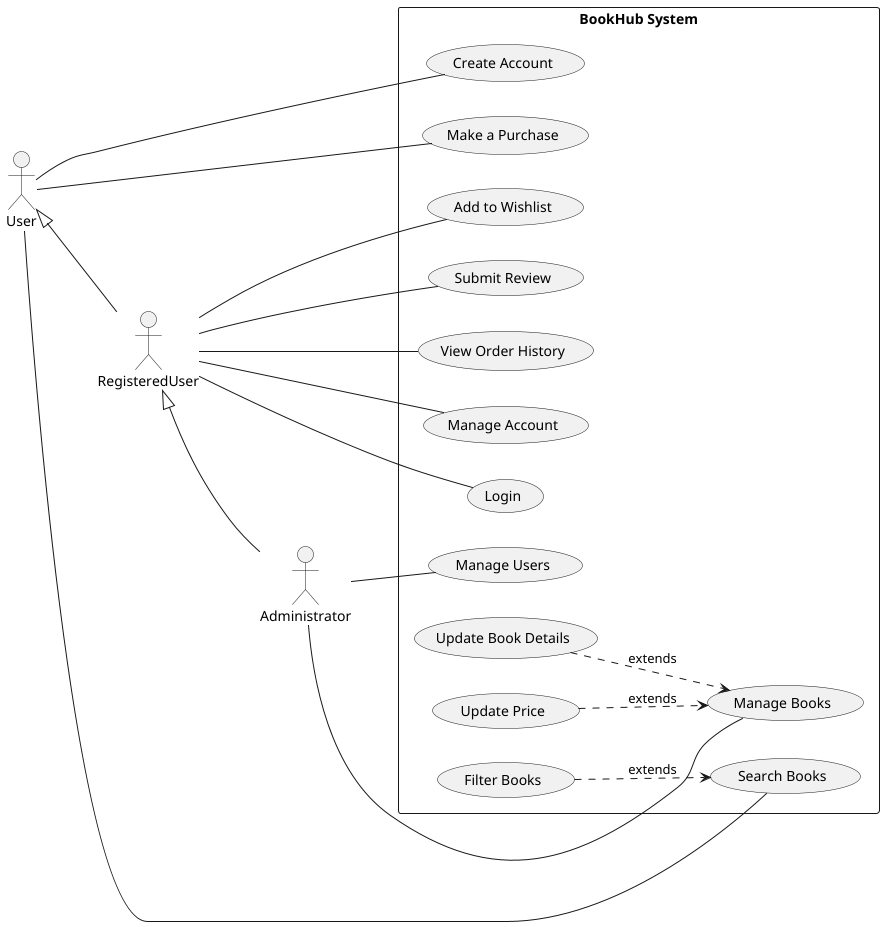

The diagram above was rendered by PlantUML. Its source (embedded in the PNG):
@startuml

left to right direction

actor User as U
actor RegisteredUser as R
actor Administrator as A

U <|-- R
R <|-- A

rectangle "BookHub System" {
    
    U -- (Search Books)
    U -- (Create Account)
    U -- (Make a Purchase)

    R -- (Login)
    R -- (Add to Wishlist)
    R -- (Submit Review)
    R -- (View Order History)
    R -- (Manage Account)

    A -- (Manage Books)
    A -- (Manage Users)
    (Update Book Details) ..> (Manage Books) : extends
    (Update Price) ..> (Manage Books) : extends
    (Filter Books) ..> (Search Books) : extends
}

@enduml